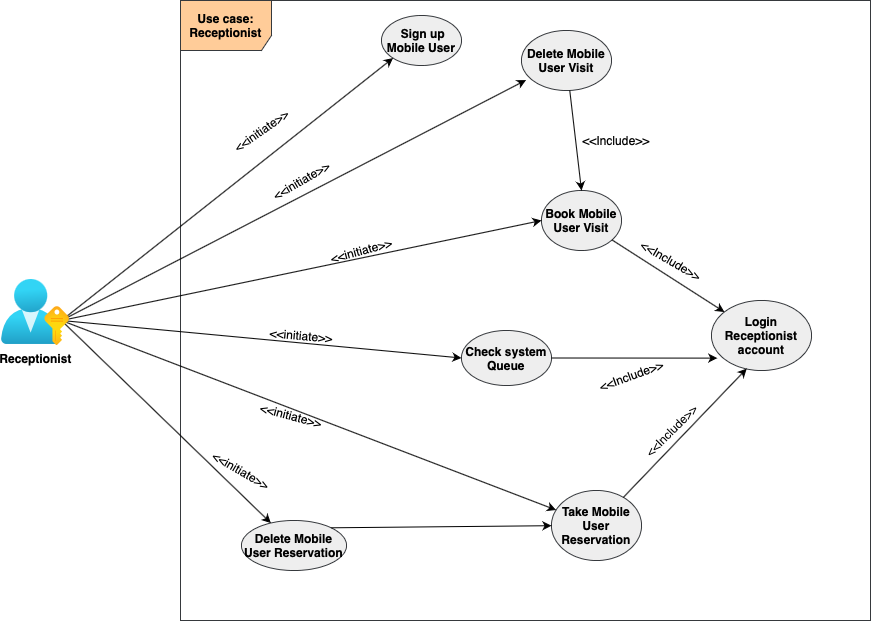

The diagram above was exported from draw.io. Its source (the exported page's mxGraphModel, read from the mxfile embedded in the PNG):
<mxGraphModel dx="1803" dy="653" grid="1" gridSize="10" guides="1" tooltips="1" connect="1" arrows="1" fold="1" page="1" pageScale="1" pageWidth="827" pageHeight="1169" math="0" shadow="0">
  <root>
    <mxCell id="r3ufcytkwXfiLLN0AEon-0" />
    <mxCell id="r3ufcytkwXfiLLN0AEon-1" parent="r3ufcytkwXfiLLN0AEon-0" />
    <mxCell id="r3ufcytkwXfiLLN0AEon-2" value="&lt;b&gt;Use case: Receptionist&lt;/b&gt;" style="shape=umlFrame;whiteSpace=wrap;html=1;width=91;height=50;fillColor=#ffcc99;strokeColor=#36393d;" parent="r3ufcytkwXfiLLN0AEon-1" vertex="1">
      <mxGeometry x="69" y="20" width="690" height="620" as="geometry" />
    </mxCell>
    <mxCell id="r3ufcytkwXfiLLN0AEon-3" value="&amp;nbsp;Sign up Mobile User" style="ellipse;whiteSpace=wrap;html=1;fontStyle=1;fillColor=#eeeeee;strokeColor=#36393d;" parent="r3ufcytkwXfiLLN0AEon-1" vertex="1">
      <mxGeometry x="270" y="35" width="80" height="50" as="geometry" />
    </mxCell>
    <mxCell id="r3ufcytkwXfiLLN0AEon-5" value="" style="endArrow=classic;html=1;exitX=1;exitY=0.3333333333333333;exitDx=0;exitDy=0;exitPerimeter=0;entryX=0;entryY=1;entryDx=0;entryDy=0;" parent="r3ufcytkwXfiLLN0AEon-1" target="r3ufcytkwXfiLLN0AEon-3" edge="1">
      <mxGeometry width="50" height="50" relative="1" as="geometry">
        <mxPoint x="-50" y="340" as="sourcePoint" />
        <mxPoint x="230" y="260" as="targetPoint" />
      </mxGeometry>
    </mxCell>
    <mxCell id="r3ufcytkwXfiLLN0AEon-6" value="Book Mobile User Visit" style="ellipse;whiteSpace=wrap;html=1;fontStyle=1;fillColor=#eeeeee;strokeColor=#36393d;" parent="r3ufcytkwXfiLLN0AEon-1" vertex="1">
      <mxGeometry x="430" y="210" width="80" height="60" as="geometry" />
    </mxCell>
    <mxCell id="r3ufcytkwXfiLLN0AEon-7" value="" style="endArrow=classic;html=1;exitX=1;exitY=0.3333333333333333;exitDx=0;exitDy=0;exitPerimeter=0;entryX=0;entryY=0.5;entryDx=0;entryDy=0;" parent="r3ufcytkwXfiLLN0AEon-1" target="r3ufcytkwXfiLLN0AEon-6" edge="1">
      <mxGeometry width="50" height="50" relative="1" as="geometry">
        <mxPoint x="-50" y="340" as="sourcePoint" />
        <mxPoint x="430" y="210" as="targetPoint" />
      </mxGeometry>
    </mxCell>
    <mxCell id="r3ufcytkwXfiLLN0AEon-8" value="Take Mobile User Reservation" style="ellipse;whiteSpace=wrap;html=1;fontStyle=1;fillColor=#eeeeee;strokeColor=#36393d;" parent="r3ufcytkwXfiLLN0AEon-1" vertex="1">
      <mxGeometry x="440" y="510" width="90" height="70" as="geometry" />
    </mxCell>
    <mxCell id="r3ufcytkwXfiLLN0AEon-9" value="" style="endArrow=classic;html=1;exitX=1;exitY=0.3333333333333333;exitDx=0;exitDy=0;exitPerimeter=0;" parent="r3ufcytkwXfiLLN0AEon-1" target="r3ufcytkwXfiLLN0AEon-8" edge="1">
      <mxGeometry width="50" height="50" relative="1" as="geometry">
        <mxPoint x="-50" y="340" as="sourcePoint" />
        <mxPoint x="430" y="210" as="targetPoint" />
      </mxGeometry>
    </mxCell>
    <mxCell id="r3ufcytkwXfiLLN0AEon-11" value="&amp;lt;&amp;lt;initiate&amp;gt;&amp;gt;" style="text;html=1;strokeColor=none;fillColor=none;align=center;verticalAlign=middle;whiteSpace=wrap;rounded=0;rotation=-30;" parent="r3ufcytkwXfiLLN0AEon-1" vertex="1">
      <mxGeometry x="170" y="190" width="40" height="20" as="geometry" />
    </mxCell>
    <mxCell id="r3ufcytkwXfiLLN0AEon-12" value="&amp;lt;&amp;lt;initiate&amp;gt;&amp;gt;" style="text;html=1;strokeColor=none;fillColor=none;align=center;verticalAlign=middle;whiteSpace=wrap;rounded=0;rotation=-15;" parent="r3ufcytkwXfiLLN0AEon-1" vertex="1">
      <mxGeometry x="230" y="260" width="40" height="20" as="geometry" />
    </mxCell>
    <mxCell id="r3ufcytkwXfiLLN0AEon-15" value="Login Receptionist account" style="ellipse;whiteSpace=wrap;html=1;fontStyle=1;fillColor=#eeeeee;strokeColor=#36393d;" parent="r3ufcytkwXfiLLN0AEon-1" vertex="1">
      <mxGeometry x="600" y="320" width="100" height="70" as="geometry" />
    </mxCell>
    <mxCell id="r3ufcytkwXfiLLN0AEon-16" value="" style="endArrow=classic;html=1;" parent="r3ufcytkwXfiLLN0AEon-1" source="r3ufcytkwXfiLLN0AEon-6" target="r3ufcytkwXfiLLN0AEon-15" edge="1">
      <mxGeometry width="50" height="50" relative="1" as="geometry">
        <mxPoint x="380" y="270" as="sourcePoint" />
        <mxPoint x="430" y="220" as="targetPoint" />
      </mxGeometry>
    </mxCell>
    <mxCell id="r3ufcytkwXfiLLN0AEon-17" value="" style="endArrow=classic;html=1;entryX=0.352;entryY=0.973;entryDx=0;entryDy=0;entryPerimeter=0;" parent="r3ufcytkwXfiLLN0AEon-1" source="r3ufcytkwXfiLLN0AEon-8" target="r3ufcytkwXfiLLN0AEon-15" edge="1">
      <mxGeometry width="50" height="50" relative="1" as="geometry">
        <mxPoint x="380" y="270" as="sourcePoint" />
        <mxPoint x="430" y="220" as="targetPoint" />
      </mxGeometry>
    </mxCell>
    <mxCell id="r3ufcytkwXfiLLN0AEon-18" value="&amp;lt;&amp;lt;initiate&amp;gt;&amp;gt;" style="text;html=1;strokeColor=none;fillColor=none;align=center;verticalAlign=middle;whiteSpace=wrap;rounded=0;rotation=15;" parent="r3ufcytkwXfiLLN0AEon-1" vertex="1">
      <mxGeometry x="160" y="425" width="40" height="20" as="geometry" />
    </mxCell>
    <mxCell id="r3ufcytkwXfiLLN0AEon-20" value="&amp;lt;&amp;lt;Include&amp;gt;&amp;gt;" style="text;html=1;strokeColor=none;fillColor=none;align=center;verticalAlign=middle;whiteSpace=wrap;rounded=0;rotation=-45;" parent="r3ufcytkwXfiLLN0AEon-1" vertex="1">
      <mxGeometry x="540" y="440" width="40" height="20" as="geometry" />
    </mxCell>
    <mxCell id="r3ufcytkwXfiLLN0AEon-21" value="&amp;lt;&amp;lt;Include&amp;gt;&amp;gt;" style="text;html=1;strokeColor=none;fillColor=none;align=center;verticalAlign=middle;whiteSpace=wrap;rounded=0;rotation=30;" parent="r3ufcytkwXfiLLN0AEon-1" vertex="1">
      <mxGeometry x="540" y="270" width="40" height="20" as="geometry" />
    </mxCell>
    <mxCell id="r3ufcytkwXfiLLN0AEon-27" value="Delete Mobile User Visit" style="ellipse;whiteSpace=wrap;html=1;fontStyle=1;fillColor=#eeeeee;strokeColor=#36393d;" parent="r3ufcytkwXfiLLN0AEon-1" vertex="1">
      <mxGeometry x="410" y="50" width="90" height="60" as="geometry" />
    </mxCell>
    <mxCell id="r3ufcytkwXfiLLN0AEon-28" value="" style="endArrow=classic;html=1;entryX=0.05;entryY=0.827;entryDx=0;entryDy=0;entryPerimeter=0;exitX=1;exitY=0.3333333333333333;exitDx=0;exitDy=0;exitPerimeter=0;" parent="r3ufcytkwXfiLLN0AEon-1" target="r3ufcytkwXfiLLN0AEon-27" edge="1">
      <mxGeometry width="50" height="50" relative="1" as="geometry">
        <mxPoint x="-50" y="340" as="sourcePoint" />
        <mxPoint x="430" y="220" as="targetPoint" />
      </mxGeometry>
    </mxCell>
    <mxCell id="r3ufcytkwXfiLLN0AEon-29" value="" style="endArrow=classic;html=1;entryX=0.5;entryY=0;entryDx=0;entryDy=0;" parent="r3ufcytkwXfiLLN0AEon-1" source="r3ufcytkwXfiLLN0AEon-27" target="r3ufcytkwXfiLLN0AEon-6" edge="1">
      <mxGeometry width="50" height="50" relative="1" as="geometry">
        <mxPoint x="380" y="270" as="sourcePoint" />
        <mxPoint x="430" y="220" as="targetPoint" />
      </mxGeometry>
    </mxCell>
    <mxCell id="r3ufcytkwXfiLLN0AEon-30" value="&amp;lt;&amp;lt;Include&amp;gt;&amp;gt;" style="text;html=1;strokeColor=none;fillColor=none;align=center;verticalAlign=middle;whiteSpace=wrap;rounded=0;rotation=0;" parent="r3ufcytkwXfiLLN0AEon-1" vertex="1">
      <mxGeometry x="470" y="150" width="70" height="20" as="geometry" />
    </mxCell>
    <mxCell id="r3ufcytkwXfiLLN0AEon-33" value="Delete Mobile User Reservation" style="ellipse;whiteSpace=wrap;html=1;fontStyle=1;fillColor=#eeeeee;strokeColor=#36393d;" parent="r3ufcytkwXfiLLN0AEon-1" vertex="1">
      <mxGeometry x="130" y="540" width="105" height="50" as="geometry" />
    </mxCell>
    <mxCell id="r3ufcytkwXfiLLN0AEon-34" value="" style="endArrow=classic;html=1;exitX=1;exitY=0.3333333333333333;exitDx=0;exitDy=0;exitPerimeter=0;" parent="r3ufcytkwXfiLLN0AEon-1" target="r3ufcytkwXfiLLN0AEon-33" edge="1">
      <mxGeometry width="50" height="50" relative="1" as="geometry">
        <mxPoint x="-50" y="340" as="sourcePoint" />
        <mxPoint x="430" y="500" as="targetPoint" />
      </mxGeometry>
    </mxCell>
    <mxCell id="r3ufcytkwXfiLLN0AEon-35" value="" style="endArrow=classic;html=1;exitX=1;exitY=0;exitDx=0;exitDy=0;" parent="r3ufcytkwXfiLLN0AEon-1" source="r3ufcytkwXfiLLN0AEon-33" target="r3ufcytkwXfiLLN0AEon-8" edge="1">
      <mxGeometry width="50" height="50" relative="1" as="geometry">
        <mxPoint x="380" y="540" as="sourcePoint" />
        <mxPoint x="430" y="490" as="targetPoint" />
      </mxGeometry>
    </mxCell>
    <mxCell id="r3ufcytkwXfiLLN0AEon-37" value="&amp;lt;&amp;lt;initiate&amp;gt;&amp;gt;" style="text;html=1;strokeColor=none;fillColor=none;align=center;verticalAlign=middle;whiteSpace=wrap;rounded=0;rotation=-35;" parent="r3ufcytkwXfiLLN0AEon-1" vertex="1">
      <mxGeometry x="130" y="140" width="40" height="20" as="geometry" />
    </mxCell>
    <mxCell id="r3ufcytkwXfiLLN0AEon-53" value="&amp;lt;&amp;lt;initiate&amp;gt;&amp;gt;" style="text;html=1;strokeColor=none;fillColor=none;align=center;verticalAlign=middle;whiteSpace=wrap;rounded=0;rotation=30;" parent="r3ufcytkwXfiLLN0AEon-1" vertex="1">
      <mxGeometry x="110" y="480" width="40" height="20" as="geometry" />
    </mxCell>
    <mxCell id="r3ufcytkwXfiLLN0AEon-62" value="Check system Queue" style="ellipse;whiteSpace=wrap;html=1;fontStyle=1;fillColor=#eeeeee;strokeColor=#36393d;" parent="r3ufcytkwXfiLLN0AEon-1" vertex="1">
      <mxGeometry x="350" y="350" width="90" height="55" as="geometry" />
    </mxCell>
    <mxCell id="r3ufcytkwXfiLLN0AEon-63" value="" style="endArrow=classic;html=1;entryX=0;entryY=0.5;entryDx=0;entryDy=0;exitX=1;exitY=0.3333333333333333;exitDx=0;exitDy=0;exitPerimeter=0;" parent="r3ufcytkwXfiLLN0AEon-1" target="r3ufcytkwXfiLLN0AEon-62" edge="1">
      <mxGeometry width="50" height="50" relative="1" as="geometry">
        <mxPoint x="-50" y="340" as="sourcePoint" />
        <mxPoint x="440" y="520" as="targetPoint" />
      </mxGeometry>
    </mxCell>
    <mxCell id="r3ufcytkwXfiLLN0AEon-64" value="&amp;lt;&amp;lt;initiate&amp;gt;&amp;gt;" style="text;html=1;strokeColor=none;fillColor=none;align=center;verticalAlign=middle;whiteSpace=wrap;rounded=0;rotation=5;" parent="r3ufcytkwXfiLLN0AEon-1" vertex="1">
      <mxGeometry x="170" y="345" width="40" height="20" as="geometry" />
    </mxCell>
    <mxCell id="r3ufcytkwXfiLLN0AEon-65" value="" style="endArrow=classic;html=1;entryX=0.058;entryY=0.823;entryDx=0;entryDy=0;entryPerimeter=0;exitX=1;exitY=0.5;exitDx=0;exitDy=0;" parent="r3ufcytkwXfiLLN0AEon-1" source="r3ufcytkwXfiLLN0AEon-62" target="r3ufcytkwXfiLLN0AEon-15" edge="1">
      <mxGeometry width="50" height="50" relative="1" as="geometry">
        <mxPoint x="390" y="570" as="sourcePoint" />
        <mxPoint x="440" y="520" as="targetPoint" />
      </mxGeometry>
    </mxCell>
    <mxCell id="r3ufcytkwXfiLLN0AEon-66" value="&amp;lt;&amp;lt;Include&amp;gt;&amp;gt;" style="text;html=1;strokeColor=none;fillColor=none;align=center;verticalAlign=middle;whiteSpace=wrap;rounded=0;rotation=-20;" parent="r3ufcytkwXfiLLN0AEon-1" vertex="1">
      <mxGeometry x="500" y="385" width="40" height="20" as="geometry" />
    </mxCell>
    <mxCell id="i7QzHdlOtxhjh7GAEy_r-0" value="&lt;b&gt;Receptionist&lt;/b&gt;" style="aspect=fixed;html=1;points=[];align=center;image;fontSize=12;image=img/lib/azure2/azure_stack/User_Subscriptions.svg;strokeColor=#000000;fillColor=#000000;gradientColor=#CDA2BE;" vertex="1" parent="r3ufcytkwXfiLLN0AEon-1">
      <mxGeometry x="-110" y="299" width="68" height="66" as="geometry" />
    </mxCell>
  </root>
</mxGraphModel>